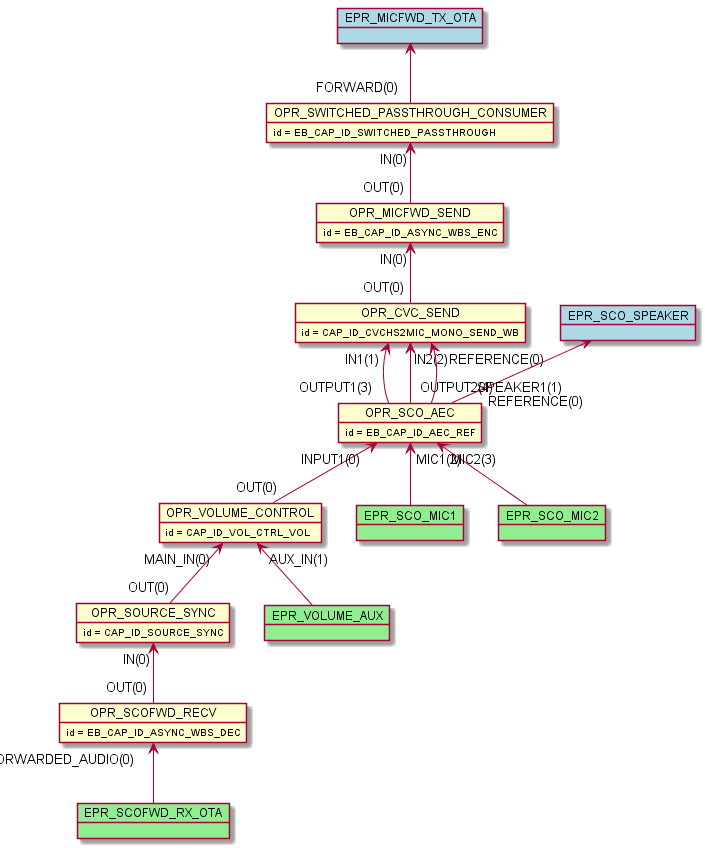

The diagram above was rendered by PlantUML. Its source (embedded in the PNG):
@startuml inline_umlgraph_24.png
    object OPR_SCOFWD_RECV
    OPR_SCOFWD_RECV : id = EB_CAP_ID_ASYNC_WBS_DEC
    object OPR_SOURCE_SYNC
    OPR_SOURCE_SYNC : id = CAP_ID_SOURCE_SYNC
    object OPR_VOLUME_CONTROL
    OPR_VOLUME_CONTROL : id = CAP_ID_VOL_CTRL_VOL
    object OPR_SCO_AEC
    OPR_SCO_AEC : id = EB_CAP_ID_AEC_REF
    object OPR_CVC_SEND
    OPR_CVC_SEND : id = CAP_ID_CVCHS2MIC_MONO_SEND_WB
    object OPR_MICFWD_SEND
    OPR_MICFWD_SEND : id = EB_CAP_ID_ASYNC_WBS_ENC
    object OPR_SWITCHED_PASSTHROUGH_CONSUMER
    OPR_SWITCHED_PASSTHROUGH_CONSUMER : id = EB_CAP_ID_SWITCHED_PASSTHROUGH
    OPR_SOURCE_SYNC "IN(0)"<-- "OUT(0)" OPR_SCOFWD_RECV
    OPR_VOLUME_CONTROL "MAIN_IN(0)"<-- "OUT(0)" OPR_SOURCE_SYNC
    OPR_SCO_AEC "INPUT1(0)"<-- "OUT(0)" OPR_VOLUME_CONTROL
    OPR_CVC_SEND "IN1(1)"<-- "OUTPUT1(3)" OPR_SCO_AEC
    OPR_CVC_SEND "IN2(2)"<-- "OUTPUT2(4)" OPR_SCO_AEC
    OPR_CVC_SEND "REFERENCE(0)"<-- "REFERENCE(0)" OPR_SCO_AEC
    OPR_MICFWD_SEND "IN(0)"<-- "OUT(0)" OPR_CVC_SEND
    OPR_SWITCHED_PASSTHROUGH_CONSUMER "IN(0)"<-- "OUT(0)" OPR_MICFWD_SEND
    object EPR_SCOFWD_RX_OTA #lightgreen
    OPR_SCOFWD_RECV "FORWARDED_AUDIO(0)" <-- EPR_SCOFWD_RX_OTA
    object EPR_SCO_MIC1 #lightgreen
    OPR_SCO_AEC "MIC1(2)" <-- EPR_SCO_MIC1
    object EPR_SCO_MIC2 #lightgreen
    OPR_SCO_AEC "MIC2(3)" <-- EPR_SCO_MIC2
    object EPR_VOLUME_AUX #lightgreen
    OPR_VOLUME_CONTROL "AUX_IN(1)" <-- EPR_VOLUME_AUX
    object EPR_SCO_SPEAKER #lightblue
    EPR_SCO_SPEAKER <-- "SPEAKER1(1)" OPR_SCO_AEC
    object EPR_MICFWD_TX_OTA #lightblue
    EPR_MICFWD_TX_OTA <-- "FORWARD(0)" OPR_SWITCHED_PASSTHROUGH_CONSUMER
@enduml